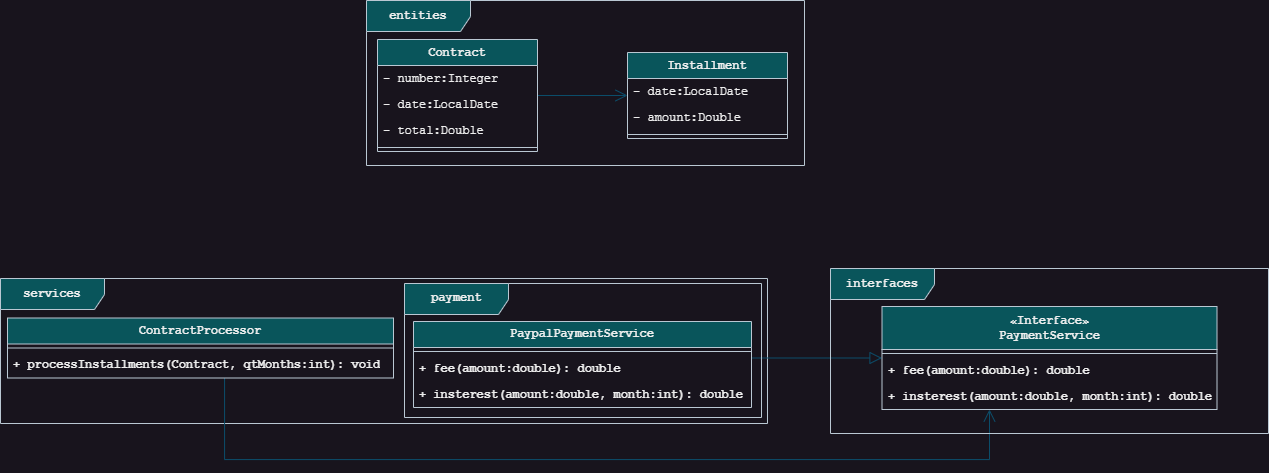

The diagram above was exported from draw.io. Its source (the exported page's mxGraphModel, read from the mxfile embedded in the PNG):
<mxGraphModel dx="1714" dy="637" grid="0" gridSize="10" guides="1" tooltips="1" connect="1" arrows="1" fold="1" page="0" pageScale="1" pageWidth="827" pageHeight="1169" math="0" shadow="0">
  <root>
    <mxCell id="0" />
    <mxCell id="1" parent="0" />
    <mxCell id="0W-4UYzcIwwv0_ICQPqD-37" value="services" style="shape=umlFrame;whiteSpace=wrap;html=1;pointerEvents=0;strokeColor=#BAC8D3;align=center;verticalAlign=middle;fontFamily=Courier New;fontSize=12;fontColor=#EEEEEE;fontStyle=1;labelBackgroundColor=none;fillColor=#09555B;width=104;height=31;" vertex="1" parent="1">
      <mxGeometry x="5" y="727" width="767" height="145" as="geometry" />
    </mxCell>
    <mxCell id="0W-4UYzcIwwv0_ICQPqD-17" value="" style="edgeStyle=orthogonalEdgeStyle;rounded=0;orthogonalLoop=1;jettySize=auto;html=1;strokeColor=#0B4D6A;fontFamily=Courier New;fontSize=12;fontColor=#EEEEEE;fontStyle=1;labelBackgroundColor=none;endArrow=open;endFill=0;endSize=10;startSize=10;" edge="1" parent="1" source="0W-4UYzcIwwv0_ICQPqD-1" target="0W-4UYzcIwwv0_ICQPqD-12">
      <mxGeometry relative="1" as="geometry" />
    </mxCell>
    <mxCell id="0W-4UYzcIwwv0_ICQPqD-1" value="Contract" style="swimlane;fontStyle=1;align=center;verticalAlign=top;childLayout=stackLayout;horizontal=1;startSize=26;horizontalStack=0;resizeParent=1;resizeParentMax=0;resizeLast=0;collapsible=1;marginBottom=0;whiteSpace=wrap;html=1;strokeColor=#BAC8D3;fontColor=#EEEEEE;fillColor=#09555B;labelBackgroundColor=none;fontFamily=Courier New;" vertex="1" parent="1">
      <mxGeometry x="382" y="488" width="160" height="112" as="geometry" />
    </mxCell>
    <mxCell id="0W-4UYzcIwwv0_ICQPqD-9" value="- number:Integer" style="text;strokeColor=none;fillColor=none;align=left;verticalAlign=top;spacingLeft=4;spacingRight=4;overflow=hidden;rotatable=0;points=[[0,0.5],[1,0.5]];portConstraint=eastwest;whiteSpace=wrap;html=1;fontColor=#EEEEEE;labelBackgroundColor=none;fontFamily=Courier New;" vertex="1" parent="0W-4UYzcIwwv0_ICQPqD-1">
      <mxGeometry y="26" width="160" height="26" as="geometry" />
    </mxCell>
    <mxCell id="0W-4UYzcIwwv0_ICQPqD-2" value="- date:LocalDate" style="text;strokeColor=none;fillColor=none;align=left;verticalAlign=top;spacingLeft=4;spacingRight=4;overflow=hidden;rotatable=0;points=[[0,0.5],[1,0.5]];portConstraint=eastwest;whiteSpace=wrap;html=1;fontColor=#EEEEEE;labelBackgroundColor=none;fontFamily=Courier New;" vertex="1" parent="0W-4UYzcIwwv0_ICQPqD-1">
      <mxGeometry y="52" width="160" height="26" as="geometry" />
    </mxCell>
    <mxCell id="0W-4UYzcIwwv0_ICQPqD-10" value="- total:Double" style="text;strokeColor=none;fillColor=none;align=left;verticalAlign=top;spacingLeft=4;spacingRight=4;overflow=hidden;rotatable=0;points=[[0,0.5],[1,0.5]];portConstraint=eastwest;whiteSpace=wrap;html=1;fontColor=#EEEEEE;labelBackgroundColor=none;fontFamily=Courier New;" vertex="1" parent="0W-4UYzcIwwv0_ICQPqD-1">
      <mxGeometry y="78" width="160" height="26" as="geometry" />
    </mxCell>
    <mxCell id="0W-4UYzcIwwv0_ICQPqD-3" value="" style="line;strokeWidth=1;fillColor=none;align=left;verticalAlign=middle;spacingTop=-1;spacingLeft=3;spacingRight=3;rotatable=0;labelPosition=right;points=[];portConstraint=eastwest;strokeColor=#BAC8D3;fontColor=#EEEEEE;labelBackgroundColor=none;fontFamily=Courier New;" vertex="1" parent="0W-4UYzcIwwv0_ICQPqD-1">
      <mxGeometry y="104" width="160" height="8" as="geometry" />
    </mxCell>
    <mxCell id="0W-4UYzcIwwv0_ICQPqD-12" value="Installment" style="swimlane;fontStyle=1;align=center;verticalAlign=top;childLayout=stackLayout;horizontal=1;startSize=26;horizontalStack=0;resizeParent=1;resizeParentMax=0;resizeLast=0;collapsible=1;marginBottom=0;whiteSpace=wrap;html=1;strokeColor=#BAC8D3;fontColor=#EEEEEE;fillColor=#09555B;labelBackgroundColor=none;fontFamily=Courier New;" vertex="1" parent="1">
      <mxGeometry x="632" y="501" width="160" height="86" as="geometry" />
    </mxCell>
    <mxCell id="0W-4UYzcIwwv0_ICQPqD-14" value="- date:LocalDate" style="text;strokeColor=none;fillColor=none;align=left;verticalAlign=top;spacingLeft=4;spacingRight=4;overflow=hidden;rotatable=0;points=[[0,0.5],[1,0.5]];portConstraint=eastwest;whiteSpace=wrap;html=1;fontColor=#EEEEEE;labelBackgroundColor=none;fontFamily=Courier New;" vertex="1" parent="0W-4UYzcIwwv0_ICQPqD-12">
      <mxGeometry y="26" width="160" height="26" as="geometry" />
    </mxCell>
    <mxCell id="0W-4UYzcIwwv0_ICQPqD-15" value="- amount:Double" style="text;strokeColor=none;fillColor=none;align=left;verticalAlign=top;spacingLeft=4;spacingRight=4;overflow=hidden;rotatable=0;points=[[0,0.5],[1,0.5]];portConstraint=eastwest;whiteSpace=wrap;html=1;fontColor=#EEEEEE;labelBackgroundColor=none;fontFamily=Courier New;" vertex="1" parent="0W-4UYzcIwwv0_ICQPqD-12">
      <mxGeometry y="52" width="160" height="26" as="geometry" />
    </mxCell>
    <mxCell id="0W-4UYzcIwwv0_ICQPqD-16" value="" style="line;strokeWidth=1;fillColor=none;align=left;verticalAlign=middle;spacingTop=-1;spacingLeft=3;spacingRight=3;rotatable=0;labelPosition=right;points=[];portConstraint=eastwest;strokeColor=#BAC8D3;fontColor=#EEEEEE;labelBackgroundColor=none;fontFamily=Courier New;" vertex="1" parent="0W-4UYzcIwwv0_ICQPqD-12">
      <mxGeometry y="78" width="160" height="8" as="geometry" />
    </mxCell>
    <mxCell id="0W-4UYzcIwwv0_ICQPqD-29" style="edgeStyle=orthogonalEdgeStyle;rounded=0;orthogonalLoop=1;jettySize=auto;html=1;strokeColor=#0B4D6A;align=center;verticalAlign=middle;fontFamily=Courier New;fontSize=12;fontColor=#EEEEEE;fontStyle=1;labelBackgroundColor=none;startSize=10;endArrow=open;endFill=0;endSize=10;" edge="1" parent="1" source="0W-4UYzcIwwv0_ICQPqD-18" target="0W-4UYzcIwwv0_ICQPqD-22">
      <mxGeometry relative="1" as="geometry">
        <Array as="points">
          <mxPoint x="229" y="908" />
          <mxPoint x="994" y="908" />
        </Array>
      </mxGeometry>
    </mxCell>
    <mxCell id="0W-4UYzcIwwv0_ICQPqD-18" value="ContractProcessor" style="swimlane;fontStyle=1;align=center;verticalAlign=top;childLayout=stackLayout;horizontal=1;startSize=26;horizontalStack=0;resizeParent=1;resizeParentMax=0;resizeLast=0;collapsible=1;marginBottom=0;whiteSpace=wrap;html=1;strokeColor=#BAC8D3;fontFamily=Courier New;fontSize=12;fontColor=#EEEEEE;labelBackgroundColor=none;fillColor=#09555B;" vertex="1" parent="1">
      <mxGeometry x="12" y="766.5" width="386" height="60" as="geometry" />
    </mxCell>
    <mxCell id="0W-4UYzcIwwv0_ICQPqD-20" value="" style="line;strokeWidth=1;fillColor=none;align=left;verticalAlign=middle;spacingTop=-1;spacingLeft=3;spacingRight=3;rotatable=0;labelPosition=right;points=[];portConstraint=eastwest;strokeColor=inherit;fontFamily=Courier New;fontSize=12;fontColor=#EEEEEE;fontStyle=1;labelBackgroundColor=none;" vertex="1" parent="0W-4UYzcIwwv0_ICQPqD-18">
      <mxGeometry y="26" width="386" height="8" as="geometry" />
    </mxCell>
    <mxCell id="0W-4UYzcIwwv0_ICQPqD-21" value="+ processInstallments(Contract, qtMonths:int): void" style="text;strokeColor=none;fillColor=none;align=left;verticalAlign=top;spacingLeft=4;spacingRight=4;overflow=hidden;rotatable=0;points=[[0,0.5],[1,0.5]];portConstraint=eastwest;whiteSpace=wrap;html=1;fontFamily=Courier New;fontSize=12;fontColor=#EEEEEE;fontStyle=1;labelBackgroundColor=none;" vertex="1" parent="0W-4UYzcIwwv0_ICQPqD-18">
      <mxGeometry y="34" width="386" height="26" as="geometry" />
    </mxCell>
    <mxCell id="0W-4UYzcIwwv0_ICQPqD-34" value="" style="edgeStyle=orthogonalEdgeStyle;rounded=0;orthogonalLoop=1;jettySize=auto;html=1;strokeColor=#0B4D6A;align=center;verticalAlign=middle;fontFamily=Courier New;fontSize=12;fontColor=#EEEEEE;fontStyle=1;labelBackgroundColor=none;startSize=10;endArrow=none;endFill=0;endSize=10;startArrow=block;startFill=0;" edge="1" parent="1" source="0W-4UYzcIwwv0_ICQPqD-22" target="0W-4UYzcIwwv0_ICQPqD-30">
      <mxGeometry relative="1" as="geometry">
        <Array as="points">
          <mxPoint x="908" y="796" />
          <mxPoint x="908" y="796" />
        </Array>
      </mxGeometry>
    </mxCell>
    <mxCell id="0W-4UYzcIwwv0_ICQPqD-22" value="«Interface»&lt;div&gt;PaymentService&lt;/div&gt;" style="swimlane;fontStyle=1;align=center;verticalAlign=middle;childLayout=stackLayout;horizontal=1;startSize=43;horizontalStack=0;resizeParent=1;resizeParentMax=0;resizeLast=0;collapsible=1;marginBottom=0;whiteSpace=wrap;html=1;strokeColor=#BAC8D3;fontFamily=Courier New;fontSize=12;fontColor=#EEEEEE;labelBackgroundColor=none;fillColor=#09555B;" vertex="1" parent="1">
      <mxGeometry x="886.5" y="755" width="335" height="103" as="geometry" />
    </mxCell>
    <mxCell id="0W-4UYzcIwwv0_ICQPqD-24" value="" style="line;strokeWidth=1;fillColor=none;align=left;verticalAlign=middle;spacingTop=-1;spacingLeft=3;spacingRight=3;rotatable=0;labelPosition=right;points=[];portConstraint=eastwest;strokeColor=inherit;fontFamily=Courier New;fontSize=12;fontColor=#EEEEEE;fontStyle=1;labelBackgroundColor=none;" vertex="1" parent="0W-4UYzcIwwv0_ICQPqD-22">
      <mxGeometry y="43" width="335" height="8" as="geometry" />
    </mxCell>
    <mxCell id="0W-4UYzcIwwv0_ICQPqD-25" value="+ fee(amount:double): double" style="text;strokeColor=none;fillColor=none;align=left;verticalAlign=top;spacingLeft=4;spacingRight=4;overflow=hidden;rotatable=0;points=[[0,0.5],[1,0.5]];portConstraint=eastwest;whiteSpace=wrap;html=1;fontFamily=Courier New;fontSize=12;fontColor=#EEEEEE;fontStyle=1;labelBackgroundColor=none;" vertex="1" parent="0W-4UYzcIwwv0_ICQPqD-22">
      <mxGeometry y="51" width="335" height="26" as="geometry" />
    </mxCell>
    <mxCell id="0W-4UYzcIwwv0_ICQPqD-28" value="+ insterest(amount:double, month:int): double" style="text;strokeColor=none;fillColor=none;align=left;verticalAlign=top;spacingLeft=4;spacingRight=4;overflow=hidden;rotatable=0;points=[[0,0.5],[1,0.5]];portConstraint=eastwest;whiteSpace=wrap;html=1;fontFamily=Courier New;fontSize=12;fontColor=#EEEEEE;fontStyle=1;labelBackgroundColor=none;" vertex="1" parent="0W-4UYzcIwwv0_ICQPqD-22">
      <mxGeometry y="77" width="335" height="26" as="geometry" />
    </mxCell>
    <mxCell id="0W-4UYzcIwwv0_ICQPqD-30" value="PaypalPaymentService" style="swimlane;fontStyle=1;align=center;verticalAlign=middle;childLayout=stackLayout;horizontal=1;startSize=26;horizontalStack=0;resizeParent=1;resizeParentMax=0;resizeLast=0;collapsible=1;marginBottom=0;whiteSpace=wrap;html=1;strokeColor=#BAC8D3;fontFamily=Courier New;fontSize=12;fontColor=#EEEEEE;labelBackgroundColor=none;fillColor=#09555B;" vertex="1" parent="1">
      <mxGeometry x="418" y="770" width="338" height="86" as="geometry" />
    </mxCell>
    <mxCell id="0W-4UYzcIwwv0_ICQPqD-31" value="" style="line;strokeWidth=1;fillColor=none;align=left;verticalAlign=middle;spacingTop=-1;spacingLeft=3;spacingRight=3;rotatable=0;labelPosition=right;points=[];portConstraint=eastwest;strokeColor=inherit;fontFamily=Courier New;fontSize=12;fontColor=#EEEEEE;fontStyle=1;labelBackgroundColor=none;" vertex="1" parent="0W-4UYzcIwwv0_ICQPqD-30">
      <mxGeometry y="26" width="338" height="8" as="geometry" />
    </mxCell>
    <mxCell id="0W-4UYzcIwwv0_ICQPqD-32" value="+ fee(amount:double): double" style="text;strokeColor=none;fillColor=none;align=left;verticalAlign=top;spacingLeft=4;spacingRight=4;overflow=hidden;rotatable=0;points=[[0,0.5],[1,0.5]];portConstraint=eastwest;whiteSpace=wrap;html=1;fontFamily=Courier New;fontSize=12;fontColor=#EEEEEE;fontStyle=1;labelBackgroundColor=none;" vertex="1" parent="0W-4UYzcIwwv0_ICQPqD-30">
      <mxGeometry y="34" width="338" height="26" as="geometry" />
    </mxCell>
    <mxCell id="0W-4UYzcIwwv0_ICQPqD-33" value="+ insterest(amount:double, month:int): double" style="text;strokeColor=none;fillColor=none;align=left;verticalAlign=top;spacingLeft=4;spacingRight=4;overflow=hidden;rotatable=0;points=[[0,0.5],[1,0.5]];portConstraint=eastwest;whiteSpace=wrap;html=1;fontFamily=Courier New;fontSize=12;fontColor=#EEEEEE;fontStyle=1;labelBackgroundColor=none;" vertex="1" parent="0W-4UYzcIwwv0_ICQPqD-30">
      <mxGeometry y="60" width="338" height="26" as="geometry" />
    </mxCell>
    <mxCell id="0W-4UYzcIwwv0_ICQPqD-36" value="entities" style="shape=umlFrame;whiteSpace=wrap;html=1;pointerEvents=0;strokeColor=#BAC8D3;align=center;verticalAlign=middle;fontFamily=Courier New;fontSize=12;fontColor=#EEEEEE;fontStyle=1;labelBackgroundColor=none;fillColor=#09555B;width=104;height=31;" vertex="1" parent="1">
      <mxGeometry x="371" y="449" width="438" height="165" as="geometry" />
    </mxCell>
    <mxCell id="0W-4UYzcIwwv0_ICQPqD-38" value="payment" style="shape=umlFrame;whiteSpace=wrap;html=1;pointerEvents=0;strokeColor=#BAC8D3;align=center;verticalAlign=middle;fontFamily=Courier New;fontSize=12;fontColor=#EEEEEE;fontStyle=1;labelBackgroundColor=none;fillColor=#09555B;width=104;height=31;" vertex="1" parent="1">
      <mxGeometry x="409" y="732" width="357" height="134" as="geometry" />
    </mxCell>
    <mxCell id="0W-4UYzcIwwv0_ICQPqD-39" value="interfaces" style="shape=umlFrame;whiteSpace=wrap;html=1;pointerEvents=0;strokeColor=#BAC8D3;align=center;verticalAlign=middle;fontFamily=Courier New;fontSize=12;fontColor=#EEEEEE;fontStyle=1;labelBackgroundColor=none;fillColor=#09555B;width=104;height=31;" vertex="1" parent="1">
      <mxGeometry x="835" y="717" width="438" height="165" as="geometry" />
    </mxCell>
  </root>
</mxGraphModel>